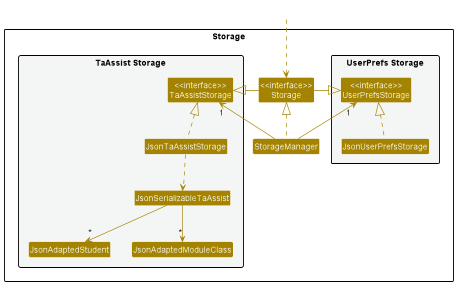

The diagram above was rendered by PlantUML. Its source (embedded in the PNG):
@startuml
!include style.puml
skinparam arrowThickness 1.1
skinparam arrowColor STORAGE_COLOR
skinparam classBackgroundColor STORAGE_COLOR

package Storage{

package "UserPrefs Storage" #F4F6F6{
Class "<<interface>>\nUserPrefsStorage" as UserPrefsStorage
Class JsonUserPrefsStorage
}

Class "<<interface>>\nStorage" as Storage
Class StorageManager

package "TaAssist Storage" #F4F6F6{
Class "<<interface>>\nTaAssistStorage" as TaAssistStorage
Class JsonTaAssistStorage
Class JsonSerializableTaAssist
Class JsonAdaptedStudent
Class JsonAdaptedModuleClass
}
}

Class HiddenOutside #FFFFFF
HiddenOutside ..> Storage

StorageManager .up.|> Storage
StorageManager -up-> "1" UserPrefsStorage
StorageManager -up-> "1" TaAssistStorage

Storage -left-|> UserPrefsStorage
Storage -right-|> TaAssistStorage

JsonUserPrefsStorage .up.|> UserPrefsStorage
JsonTaAssistStorage .up.|> TaAssistStorage
JsonTaAssistStorage ..> JsonSerializableTaAssist
JsonSerializableTaAssist--> "*" JsonAdaptedStudent
JsonSerializableTaAssist--> "*" JsonAdaptedModuleClass

@enduml